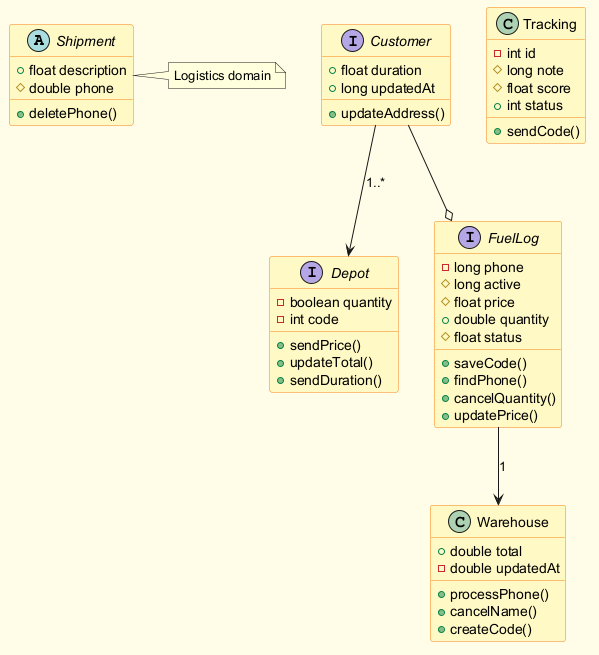

The diagram above was rendered by PlantUML. Its source (embedded in the PNG):
@startuml
skinparam backgroundColor #FFFDE7
skinparam classBackgroundColor #FFF9C4
skinparam classBorderColor #F57F17
abstract class Shipment {
  +float description
  #double phone
  +deletePhone()
}
interface Depot {
  -boolean quantity
  -int code
  +sendPrice()
  +updateTotal()
  +sendDuration()
}
interface Customer {
  +float duration
  +long updatedAt
  +updateAddress()
}
class Warehouse {
  +double total
  -double updatedAt
  +processPhone()
  +cancelName()
  +createCode()
}
interface FuelLog {
  -long phone
  #long active
  #float price
  +double quantity
  #float status
  +saveCode()
  +findPhone()
  +cancelQuantity()
  +updatePrice()
}
class Tracking {
  -int id
  #long note
  #float score
  +int status
  +sendCode()
}
FuelLog --> Warehouse : "1"
Customer --o FuelLog
Customer --> Depot : "1..*"
note right of Shipment : Logistics domain
@enduml